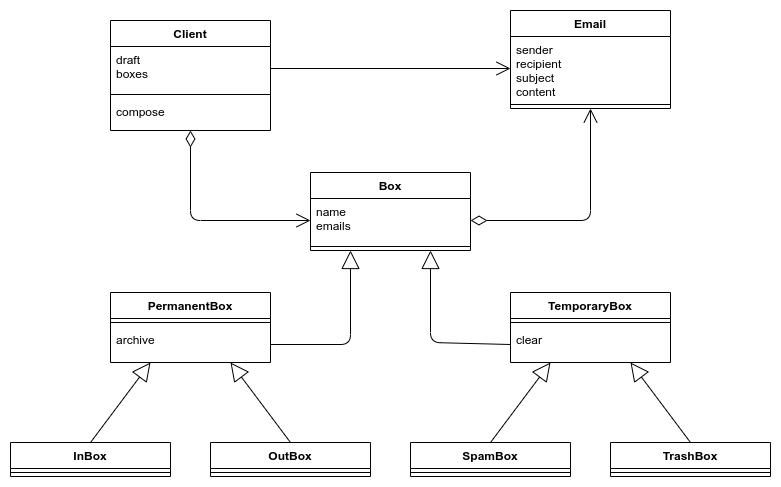

The diagram above was exported from draw.io. Its source (the exported page's mxGraphModel, read from the mxfile embedded in the PNG):
<mxGraphModel dx="1120" dy="766" grid="1" gridSize="10" guides="1" tooltips="1" connect="1" arrows="1" fold="1" page="1" pageScale="1" pageWidth="827" pageHeight="1169" background="#FFFFFF" math="0" shadow="0">
  <root>
    <mxCell id="0" />
    <mxCell id="1" parent="0" />
    <mxCell id="35" value="Client" style="swimlane;fontStyle=1;align=center;verticalAlign=top;childLayout=stackLayout;horizontal=1;startSize=26;horizontalStack=0;resizeParent=1;resizeParentMax=0;resizeLast=0;collapsible=1;marginBottom=0;" parent="1" vertex="1">
      <mxGeometry x="140" y="50" width="160" height="110" as="geometry" />
    </mxCell>
    <mxCell id="36" value="draft&#10;boxes" style="text;strokeColor=none;fillColor=none;align=left;verticalAlign=top;spacingLeft=4;spacingRight=4;overflow=hidden;rotatable=0;points=[[0,0.5],[1,0.5]];portConstraint=eastwest;" parent="35" vertex="1">
      <mxGeometry y="26" width="160" height="44" as="geometry" />
    </mxCell>
    <mxCell id="37" value="" style="line;strokeWidth=1;fillColor=none;align=left;verticalAlign=middle;spacingTop=-1;spacingLeft=3;spacingRight=3;rotatable=0;labelPosition=right;points=[];portConstraint=eastwest;" parent="35" vertex="1">
      <mxGeometry y="70" width="160" height="8" as="geometry" />
    </mxCell>
    <mxCell id="38" value="compose" style="text;strokeColor=none;fillColor=none;align=left;verticalAlign=top;spacingLeft=4;spacingRight=4;overflow=hidden;rotatable=0;points=[[0,0.5],[1,0.5]];portConstraint=eastwest;" parent="35" vertex="1">
      <mxGeometry y="78" width="160" height="32" as="geometry" />
    </mxCell>
    <mxCell id="50" value="" style="endArrow=open;html=1;endSize=12;startArrow=diamondThin;startSize=14;startFill=0;edgeStyle=orthogonalEdgeStyle;align=left;verticalAlign=bottom;exitX=1;exitY=0.5;exitDx=0;exitDy=0;entryX=0.5;entryY=1;entryDx=0;entryDy=0;" parent="1" edge="1" target="56" source="61">
      <mxGeometry x="-1" y="3" relative="1" as="geometry">
        <mxPoint x="314" y="562" as="sourcePoint" />
        <mxPoint x="620" y="244" as="targetPoint" />
      </mxGeometry>
    </mxCell>
    <mxCell id="56" value="Email" style="swimlane;fontStyle=1;align=center;verticalAlign=top;childLayout=stackLayout;horizontal=1;startSize=26;horizontalStack=0;resizeParent=1;resizeParentMax=0;resizeLast=0;collapsible=1;marginBottom=0;" parent="1" vertex="1">
      <mxGeometry x="540" y="40" width="160" height="98" as="geometry" />
    </mxCell>
    <mxCell id="57" value="sender&#10;recipient&#10;subject&#10;content" style="text;strokeColor=none;fillColor=none;align=left;verticalAlign=top;spacingLeft=4;spacingRight=4;overflow=hidden;rotatable=0;points=[[0,0.5],[1,0.5]];portConstraint=eastwest;" parent="56" vertex="1">
      <mxGeometry y="26" width="160" height="64" as="geometry" />
    </mxCell>
    <mxCell id="58" value="" style="line;strokeWidth=1;fillColor=none;align=left;verticalAlign=middle;spacingTop=-1;spacingLeft=3;spacingRight=3;rotatable=0;labelPosition=right;points=[];portConstraint=eastwest;" parent="56" vertex="1">
      <mxGeometry y="90" width="160" height="8" as="geometry" />
    </mxCell>
    <mxCell id="60" value="Box" style="swimlane;fontStyle=1;align=center;verticalAlign=top;childLayout=stackLayout;horizontal=1;startSize=26;horizontalStack=0;resizeParent=1;resizeParentMax=0;resizeLast=0;collapsible=1;marginBottom=0;" parent="1" vertex="1">
      <mxGeometry x="340" y="202" width="160" height="78" as="geometry" />
    </mxCell>
    <mxCell id="61" value="name&#10;emails" style="text;strokeColor=none;fillColor=none;align=left;verticalAlign=top;spacingLeft=4;spacingRight=4;overflow=hidden;rotatable=0;points=[[0,0.5],[1,0.5]];portConstraint=eastwest;" parent="60" vertex="1">
      <mxGeometry y="26" width="160" height="44" as="geometry" />
    </mxCell>
    <mxCell id="62" value="" style="line;strokeWidth=1;fillColor=none;align=left;verticalAlign=middle;spacingTop=-1;spacingLeft=3;spacingRight=3;rotatable=0;labelPosition=right;points=[];portConstraint=eastwest;" parent="60" vertex="1">
      <mxGeometry y="70" width="160" height="8" as="geometry" />
    </mxCell>
    <mxCell id="64" value="TemporaryBox" style="swimlane;fontStyle=1;align=center;verticalAlign=top;childLayout=stackLayout;horizontal=1;startSize=26;horizontalStack=0;resizeParent=1;resizeParentMax=0;resizeLast=0;collapsible=1;marginBottom=0;" parent="1" vertex="1">
      <mxGeometry x="540" y="322" width="160" height="70" as="geometry" />
    </mxCell>
    <mxCell id="66" value="" style="line;strokeWidth=1;fillColor=none;align=left;verticalAlign=middle;spacingTop=-1;spacingLeft=3;spacingRight=3;rotatable=0;labelPosition=right;points=[];portConstraint=eastwest;" parent="64" vertex="1">
      <mxGeometry y="26" width="160" height="8" as="geometry" />
    </mxCell>
    <mxCell id="67" value="clear" style="text;strokeColor=none;fillColor=none;align=left;verticalAlign=top;spacingLeft=4;spacingRight=4;overflow=hidden;rotatable=0;points=[[0,0.5],[1,0.5]];portConstraint=eastwest;" parent="64" vertex="1">
      <mxGeometry y="34" width="160" height="36" as="geometry" />
    </mxCell>
    <mxCell id="69" value="" style="endArrow=open;html=1;endSize=12;startArrow=diamondThin;startSize=14;startFill=0;edgeStyle=orthogonalEdgeStyle;align=left;verticalAlign=bottom;exitX=0.5;exitY=1;exitDx=0;exitDy=0;exitPerimeter=0;entryX=0;entryY=0.5;entryDx=0;entryDy=0;" parent="1" edge="1" target="61" source="38">
      <mxGeometry x="-1" y="3" relative="1" as="geometry">
        <mxPoint x="220" y="164" as="sourcePoint" />
        <mxPoint x="434" y="592" as="targetPoint" />
      </mxGeometry>
    </mxCell>
    <mxCell id="75" value="" style="endArrow=open;endFill=1;endSize=12;html=1;exitX=1;exitY=0.5;exitDx=0;exitDy=0;entryX=0;entryY=0.5;entryDx=0;entryDy=0;" parent="1" edge="1" target="57" source="36">
      <mxGeometry width="160" relative="1" as="geometry">
        <mxPoint x="514" y="562" as="sourcePoint" />
        <mxPoint x="634" y="562" as="targetPoint" />
      </mxGeometry>
    </mxCell>
    <mxCell id="80" value="" style="endArrow=block;endSize=16;endFill=0;html=1;exitX=0.5;exitY=0;exitDx=0;exitDy=0;entryX=0.25;entryY=1;entryDx=0;entryDy=0;entryPerimeter=0;" parent="1" edge="1" target="87" source="96">
      <mxGeometry width="160" relative="1" as="geometry">
        <mxPoint x="714" y="562" as="sourcePoint" />
        <mxPoint x="834" y="562" as="targetPoint" />
      </mxGeometry>
    </mxCell>
    <mxCell id="81" value="" style="endArrow=block;endSize=16;endFill=0;html=1;entryX=0.75;entryY=1;entryDx=0;entryDy=0;entryPerimeter=0;exitX=0.5;exitY=0;exitDx=0;exitDy=0;" parent="1" edge="1" target="87" source="88">
      <mxGeometry width="160" relative="1" as="geometry">
        <mxPoint x="714" y="592" as="sourcePoint" />
        <mxPoint x="834" y="592" as="targetPoint" />
      </mxGeometry>
    </mxCell>
    <mxCell id="82" value="" style="endArrow=block;endSize=16;endFill=0;html=1;exitX=0.5;exitY=0;exitDx=0;exitDy=0;entryX=0.25;entryY=1;entryDx=0;entryDy=0;entryPerimeter=0;" parent="1" edge="1" target="67" source="92">
      <mxGeometry width="160" relative="1" as="geometry">
        <mxPoint x="714" y="622" as="sourcePoint" />
        <mxPoint x="834" y="622" as="targetPoint" />
      </mxGeometry>
    </mxCell>
    <mxCell id="83" value="" style="endArrow=block;endSize=16;endFill=0;html=1;exitX=0.5;exitY=0;exitDx=0;exitDy=0;entryX=0.75;entryY=1;entryDx=0;entryDy=0;entryPerimeter=0;" parent="1" edge="1" target="67" source="100">
      <mxGeometry width="160" relative="1" as="geometry">
        <mxPoint x="714" y="652" as="sourcePoint" />
        <mxPoint x="834" y="652" as="targetPoint" />
      </mxGeometry>
    </mxCell>
    <mxCell id="84" value="PermanentBox" style="swimlane;fontStyle=1;align=center;verticalAlign=top;childLayout=stackLayout;horizontal=1;startSize=26;horizontalStack=0;resizeParent=1;resizeParentMax=0;resizeLast=0;collapsible=1;marginBottom=0;" vertex="1" parent="1">
      <mxGeometry x="140" y="322" width="160" height="70" as="geometry" />
    </mxCell>
    <mxCell id="86" value="" style="line;strokeWidth=1;fillColor=none;align=left;verticalAlign=middle;spacingTop=-1;spacingLeft=3;spacingRight=3;rotatable=0;labelPosition=right;points=[];portConstraint=eastwest;" vertex="1" parent="84">
      <mxGeometry y="26" width="160" height="8" as="geometry" />
    </mxCell>
    <mxCell id="87" value="archive" style="text;strokeColor=none;fillColor=none;align=left;verticalAlign=top;spacingLeft=4;spacingRight=4;overflow=hidden;rotatable=0;points=[[0,0.5],[1,0.5]];portConstraint=eastwest;" vertex="1" parent="84">
      <mxGeometry y="34" width="160" height="36" as="geometry" />
    </mxCell>
    <mxCell id="88" value="OutBox" style="swimlane;fontStyle=1;align=center;verticalAlign=top;childLayout=stackLayout;horizontal=1;startSize=26;horizontalStack=0;resizeParent=1;resizeParentMax=0;resizeLast=0;collapsible=1;marginBottom=0;" vertex="1" parent="1">
      <mxGeometry x="240" y="472" width="160" height="34" as="geometry" />
    </mxCell>
    <mxCell id="90" value="" style="line;strokeWidth=1;fillColor=none;align=left;verticalAlign=middle;spacingTop=-1;spacingLeft=3;spacingRight=3;rotatable=0;labelPosition=right;points=[];portConstraint=eastwest;" vertex="1" parent="88">
      <mxGeometry y="26" width="160" height="8" as="geometry" />
    </mxCell>
    <mxCell id="92" value="SpamBox" style="swimlane;fontStyle=1;align=center;verticalAlign=top;childLayout=stackLayout;horizontal=1;startSize=26;horizontalStack=0;resizeParent=1;resizeParentMax=0;resizeLast=0;collapsible=1;marginBottom=0;" vertex="1" parent="1">
      <mxGeometry x="440" y="472" width="160" height="34" as="geometry" />
    </mxCell>
    <mxCell id="94" value="" style="line;strokeWidth=1;fillColor=none;align=left;verticalAlign=middle;spacingTop=-1;spacingLeft=3;spacingRight=3;rotatable=0;labelPosition=right;points=[];portConstraint=eastwest;" vertex="1" parent="92">
      <mxGeometry y="26" width="160" height="8" as="geometry" />
    </mxCell>
    <mxCell id="96" value="InBox" style="swimlane;fontStyle=1;align=center;verticalAlign=top;childLayout=stackLayout;horizontal=1;startSize=26;horizontalStack=0;resizeParent=1;resizeParentMax=0;resizeLast=0;collapsible=1;marginBottom=0;" vertex="1" parent="1">
      <mxGeometry x="40" y="472" width="160" height="34" as="geometry" />
    </mxCell>
    <mxCell id="98" value="" style="line;strokeWidth=1;fillColor=none;align=left;verticalAlign=middle;spacingTop=-1;spacingLeft=3;spacingRight=3;rotatable=0;labelPosition=right;points=[];portConstraint=eastwest;" vertex="1" parent="96">
      <mxGeometry y="26" width="160" height="8" as="geometry" />
    </mxCell>
    <mxCell id="100" value="TrashBox" style="swimlane;fontStyle=1;align=center;verticalAlign=top;childLayout=stackLayout;horizontal=1;startSize=26;horizontalStack=0;resizeParent=1;resizeParentMax=0;resizeLast=0;collapsible=1;marginBottom=0;" vertex="1" parent="1">
      <mxGeometry x="640" y="472" width="160" height="34" as="geometry" />
    </mxCell>
    <mxCell id="102" value="" style="line;strokeWidth=1;fillColor=none;align=left;verticalAlign=middle;spacingTop=-1;spacingLeft=3;spacingRight=3;rotatable=0;labelPosition=right;points=[];portConstraint=eastwest;" vertex="1" parent="100">
      <mxGeometry y="26" width="160" height="8" as="geometry" />
    </mxCell>
    <mxCell id="108" value="" style="endArrow=block;endSize=16;endFill=0;html=1;exitX=1;exitY=0.5;exitDx=0;exitDy=0;entryX=0.25;entryY=1;entryDx=0;entryDy=0;" edge="1" parent="1" source="87" target="60">
      <mxGeometry width="160" relative="1" as="geometry">
        <mxPoint x="130" y="482" as="sourcePoint" />
        <mxPoint x="340" y="296" as="targetPoint" />
        <Array as="points">
          <mxPoint x="380" y="374" />
        </Array>
      </mxGeometry>
    </mxCell>
    <mxCell id="109" value="" style="endArrow=block;endSize=16;endFill=0;html=1;exitX=0;exitY=0.5;exitDx=0;exitDy=0;entryX=0.75;entryY=1;entryDx=0;entryDy=0;" edge="1" parent="1" source="67" target="60">
      <mxGeometry width="160" relative="1" as="geometry">
        <mxPoint x="730" y="482" as="sourcePoint" />
        <mxPoint x="500" y="296" as="targetPoint" />
        <Array as="points">
          <mxPoint x="460" y="372" />
        </Array>
      </mxGeometry>
    </mxCell>
  </root>
</mxGraphModel>